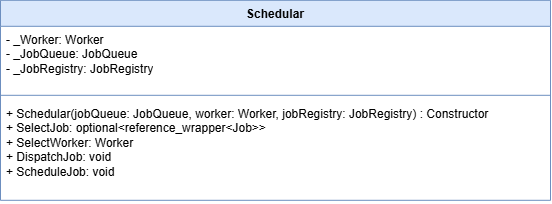

The diagram above was exported from draw.io. Its source (the exported page's mxGraphModel, read from the mxfile embedded in the PNG):
<mxGraphModel dx="1580" dy="813" grid="1" gridSize="10" guides="1" tooltips="1" connect="1" arrows="1" fold="1" page="1" pageScale="1" pageWidth="1169" pageHeight="827" math="0" shadow="0">
  <root>
    <mxCell id="0" />
    <mxCell id="1" parent="0" />
    <mxCell id="2z82LSrN3CVpoBwWJVR7-1" parent="1" style="swimlane;fontStyle=1;align=center;verticalAlign=top;childLayout=stackLayout;horizontal=1;startSize=26;horizontalStack=0;resizeParent=1;resizeParentMax=0;resizeLast=0;collapsible=1;marginBottom=0;whiteSpace=wrap;html=1;fillColor=#dae8fc;strokeColor=#6c8ebf;" value="Schedular" vertex="1">
      <mxGeometry height="200" width="550" x="310" y="220" as="geometry">
        <mxRectangle height="30" width="90" x="505" y="220" as="alternateBounds" />
      </mxGeometry>
    </mxCell>
    <mxCell id="2z82LSrN3CVpoBwWJVR7-2" parent="2z82LSrN3CVpoBwWJVR7-1" style="text;strokeColor=none;fillColor=none;align=left;verticalAlign=top;spacingLeft=4;spacingRight=4;overflow=hidden;rotatable=0;points=[[0,0.5],[1,0.5]];portConstraint=eastwest;whiteSpace=wrap;html=1;" value="- _Worker: Worker&lt;div&gt;- _JobQueue: JobQueue&lt;/div&gt;&lt;div&gt;- _JobRegistry: JobRegistry&lt;/div&gt;" vertex="1">
      <mxGeometry height="64" width="550" y="26" as="geometry" />
    </mxCell>
    <mxCell id="2z82LSrN3CVpoBwWJVR7-3" parent="2z82LSrN3CVpoBwWJVR7-1" style="line;strokeWidth=1;fillColor=none;align=left;verticalAlign=middle;spacingTop=-1;spacingLeft=3;spacingRight=3;rotatable=0;labelPosition=right;points=[];portConstraint=eastwest;strokeColor=inherit;" value="" vertex="1">
      <mxGeometry height="10" width="550" y="90" as="geometry" />
    </mxCell>
    <mxCell id="2z82LSrN3CVpoBwWJVR7-4" parent="2z82LSrN3CVpoBwWJVR7-1" style="text;strokeColor=none;fillColor=none;align=left;verticalAlign=top;spacingLeft=4;spacingRight=4;overflow=hidden;rotatable=0;points=[[0,0.5],[1,0.5]];portConstraint=eastwest;whiteSpace=wrap;html=1;" value="&lt;div&gt;+ Schedular(jobQueue: JobQueue, worker: Worker, jobRegistry: JobRegistry) : Constructor&amp;nbsp;&lt;/div&gt;+ SelectJob: optional&amp;lt;reference_wrapper&amp;lt;Job&amp;gt;&amp;gt;&lt;div&gt;&lt;div&gt;+ SelectWorker: Worker&lt;/div&gt;&lt;div&gt;+ DispatchJob: void&lt;/div&gt;&lt;/div&gt;&lt;div&gt;+ ScheduleJob: void&lt;/div&gt;" vertex="1">
      <mxGeometry height="100" width="550" y="100" as="geometry" />
    </mxCell>
  </root>
</mxGraphModel>